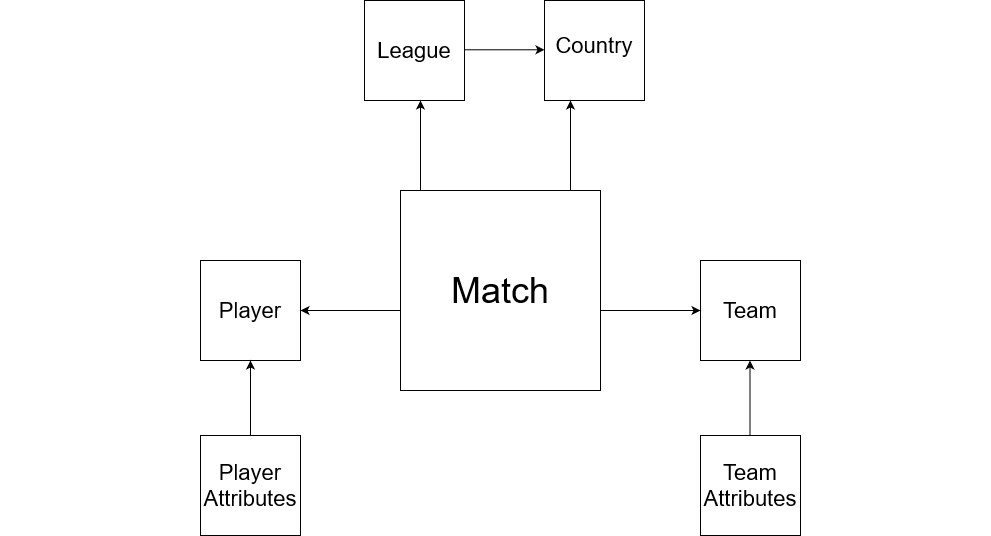

The diagram above was exported from draw.io. Its source (the exported page's mxGraphModel, read from the mxfile embedded in the PNG):
<mxGraphModel dx="792" dy="1070" grid="1" gridSize="10" guides="1" tooltips="1" connect="1" arrows="1" fold="1" page="1" pageScale="1" pageWidth="827" pageHeight="1169" math="0" shadow="0">
  <root>
    <mxCell id="0" />
    <mxCell id="1" parent="0" />
    <mxCell id="dpGBEyUkFd-9RPVAMUmr-16" value="" style="group" parent="1" vertex="1" connectable="0">
      <mxGeometry x="414" y="250" width="100" height="100" as="geometry" />
    </mxCell>
    <mxCell id="dpGBEyUkFd-9RPVAMUmr-3" value="" style="whiteSpace=wrap;html=1;aspect=fixed;" parent="dpGBEyUkFd-9RPVAMUmr-16" vertex="1">
      <mxGeometry width="100" height="100" as="geometry" />
    </mxCell>
    <mxCell id="dpGBEyUkFd-9RPVAMUmr-13" value="&lt;font style=&quot;font-size: 22px;&quot;&gt;League&lt;/font&gt;" style="text;strokeColor=none;align=center;fillColor=none;html=1;verticalAlign=middle;whiteSpace=wrap;rounded=0;" parent="dpGBEyUkFd-9RPVAMUmr-16" vertex="1">
      <mxGeometry x="20" y="35" width="60" height="30" as="geometry" />
    </mxCell>
    <mxCell id="dpGBEyUkFd-9RPVAMUmr-17" value="" style="group" parent="1" vertex="1" connectable="0">
      <mxGeometry x="594" y="250" width="100" height="100" as="geometry" />
    </mxCell>
    <mxCell id="dpGBEyUkFd-9RPVAMUmr-4" value="" style="whiteSpace=wrap;html=1;aspect=fixed;" parent="dpGBEyUkFd-9RPVAMUmr-17" vertex="1">
      <mxGeometry width="100" height="100" as="geometry" />
    </mxCell>
    <mxCell id="dpGBEyUkFd-9RPVAMUmr-12" value="&lt;font style=&quot;font-size: 22px;&quot;&gt;Country&lt;/font&gt;" style="text;strokeColor=none;align=center;fillColor=none;html=1;verticalAlign=middle;whiteSpace=wrap;rounded=0;" parent="dpGBEyUkFd-9RPVAMUmr-17" vertex="1">
      <mxGeometry x="20" y="30" width="60" height="30" as="geometry" />
    </mxCell>
    <mxCell id="dpGBEyUkFd-9RPVAMUmr-20" value="" style="group" parent="1" vertex="1" connectable="0">
      <mxGeometry x="450" y="440" width="200" height="200" as="geometry" />
    </mxCell>
    <mxCell id="dpGBEyUkFd-9RPVAMUmr-1" value="" style="whiteSpace=wrap;html=1;aspect=fixed;" parent="dpGBEyUkFd-9RPVAMUmr-20" vertex="1">
      <mxGeometry width="200" height="200" as="geometry" />
    </mxCell>
    <mxCell id="dpGBEyUkFd-9RPVAMUmr-11" value="&lt;font style=&quot;font-size: 36px;&quot;&gt;Match&lt;/font&gt;" style="text;strokeColor=none;align=center;fillColor=none;html=1;verticalAlign=middle;whiteSpace=wrap;rounded=0;" parent="dpGBEyUkFd-9RPVAMUmr-20" vertex="1">
      <mxGeometry x="70" y="85" width="60" height="30" as="geometry" />
    </mxCell>
    <mxCell id="dpGBEyUkFd-9RPVAMUmr-23" value="" style="group" parent="1" vertex="1" connectable="0">
      <mxGeometry x="50" y="485" width="300" height="300" as="geometry" />
    </mxCell>
    <mxCell id="dpGBEyUkFd-9RPVAMUmr-18" value="" style="group" parent="dpGBEyUkFd-9RPVAMUmr-23" vertex="1" connectable="0">
      <mxGeometry x="200" y="25" width="100" height="100" as="geometry" />
    </mxCell>
    <mxCell id="dpGBEyUkFd-9RPVAMUmr-2" value="" style="whiteSpace=wrap;html=1;aspect=fixed;" parent="dpGBEyUkFd-9RPVAMUmr-18" vertex="1">
      <mxGeometry width="100" height="100" as="geometry" />
    </mxCell>
    <mxCell id="dpGBEyUkFd-9RPVAMUmr-14" value="&lt;font style=&quot;font-size: 22px;&quot;&gt;Player&lt;/font&gt;" style="text;strokeColor=none;align=center;fillColor=none;html=1;verticalAlign=middle;whiteSpace=wrap;rounded=0;" parent="dpGBEyUkFd-9RPVAMUmr-18" vertex="1">
      <mxGeometry x="20" y="35" width="60" height="30" as="geometry" />
    </mxCell>
    <mxCell id="dpGBEyUkFd-9RPVAMUmr-9" value="&lt;font style=&quot;font-size: 22px;&quot;&gt;Player Attributes&lt;/font&gt;" style="whiteSpace=wrap;html=1;aspect=fixed;" parent="dpGBEyUkFd-9RPVAMUmr-23" vertex="1">
      <mxGeometry x="200" y="200" width="100" height="100" as="geometry" />
    </mxCell>
    <mxCell id="dpGBEyUkFd-9RPVAMUmr-26" value="" style="group" parent="1" vertex="1" connectable="0">
      <mxGeometry x="760" y="485" width="280" height="300" as="geometry" />
    </mxCell>
    <mxCell id="dpGBEyUkFd-9RPVAMUmr-19" value="" style="group" parent="dpGBEyUkFd-9RPVAMUmr-26" vertex="1" connectable="0">
      <mxGeometry x="-10" y="25" width="100" height="100" as="geometry" />
    </mxCell>
    <mxCell id="dpGBEyUkFd-9RPVAMUmr-5" value="" style="whiteSpace=wrap;html=1;aspect=fixed;" parent="dpGBEyUkFd-9RPVAMUmr-19" vertex="1">
      <mxGeometry width="100" height="100" as="geometry" />
    </mxCell>
    <mxCell id="dpGBEyUkFd-9RPVAMUmr-15" value="&lt;font style=&quot;font-size: 22px;&quot;&gt;Team&lt;/font&gt;" style="text;strokeColor=none;align=center;fillColor=none;html=1;verticalAlign=middle;whiteSpace=wrap;rounded=0;" parent="dpGBEyUkFd-9RPVAMUmr-19" vertex="1">
      <mxGeometry x="20" y="35" width="60" height="30" as="geometry" />
    </mxCell>
    <mxCell id="dpGBEyUkFd-9RPVAMUmr-8" value="&lt;font style=&quot;font-size: 22px;&quot;&gt;Team Attributes&lt;/font&gt;" style="whiteSpace=wrap;html=1;aspect=fixed;" parent="dpGBEyUkFd-9RPVAMUmr-26" vertex="1">
      <mxGeometry x="-10" y="200" width="100" height="100" as="geometry" />
    </mxCell>
    <mxCell id="kGkXaoLNXWcHfVsVU9IW-5" value="" style="endArrow=classic;html=1;rounded=0;exitX=0.5;exitY=0;exitDx=0;exitDy=0;" edge="1" parent="dpGBEyUkFd-9RPVAMUmr-26">
      <mxGeometry width="50" height="50" relative="1" as="geometry">
        <mxPoint x="39.5" y="200" as="sourcePoint" />
        <mxPoint x="39.5" y="125" as="targetPoint" />
      </mxGeometry>
    </mxCell>
    <mxCell id="dpGBEyUkFd-9RPVAMUmr-31" value="" style="endArrow=classic;html=1;rounded=0;" parent="1" edge="1">
      <mxGeometry width="50" height="50" relative="1" as="geometry">
        <mxPoint x="514" y="299.29" as="sourcePoint" />
        <mxPoint x="594" y="299.29" as="targetPoint" />
      </mxGeometry>
    </mxCell>
    <mxCell id="dpGBEyUkFd-9RPVAMUmr-41" value="" style="endArrow=classic;html=1;rounded=0;" parent="1" edge="1">
      <mxGeometry width="50" height="50" relative="1" as="geometry">
        <mxPoint x="470" y="440" as="sourcePoint" />
        <mxPoint x="470" y="350" as="targetPoint" />
      </mxGeometry>
    </mxCell>
    <mxCell id="dpGBEyUkFd-9RPVAMUmr-42" value="" style="endArrow=classic;html=1;rounded=0;" parent="1" edge="1">
      <mxGeometry width="50" height="50" relative="1" as="geometry">
        <mxPoint x="620" y="440" as="sourcePoint" />
        <mxPoint x="620" y="350" as="targetPoint" />
      </mxGeometry>
    </mxCell>
    <mxCell id="dpGBEyUkFd-9RPVAMUmr-47" value="" style="endArrow=classic;html=1;rounded=0;" parent="1" edge="1">
      <mxGeometry width="50" height="50" relative="1" as="geometry">
        <mxPoint x="450" y="560" as="sourcePoint" />
        <mxPoint x="350" y="560" as="targetPoint" />
      </mxGeometry>
    </mxCell>
    <mxCell id="dpGBEyUkFd-9RPVAMUmr-49" value="" style="endArrow=classic;html=1;rounded=0;exitX=1;exitY=0.05;exitDx=0;exitDy=0;exitPerimeter=0;" parent="1" edge="1">
      <mxGeometry width="50" height="50" relative="1" as="geometry">
        <mxPoint x="650" y="560" as="sourcePoint" />
        <mxPoint x="750" y="560" as="targetPoint" />
      </mxGeometry>
    </mxCell>
    <mxCell id="kGkXaoLNXWcHfVsVU9IW-4" value="" style="endArrow=classic;html=1;rounded=0;exitX=0.5;exitY=0;exitDx=0;exitDy=0;" edge="1" parent="1" source="dpGBEyUkFd-9RPVAMUmr-9">
      <mxGeometry width="50" height="50" relative="1" as="geometry">
        <mxPoint x="560" y="740" as="sourcePoint" />
        <mxPoint x="300" y="610" as="targetPoint" />
      </mxGeometry>
    </mxCell>
  </root>
</mxGraphModel>